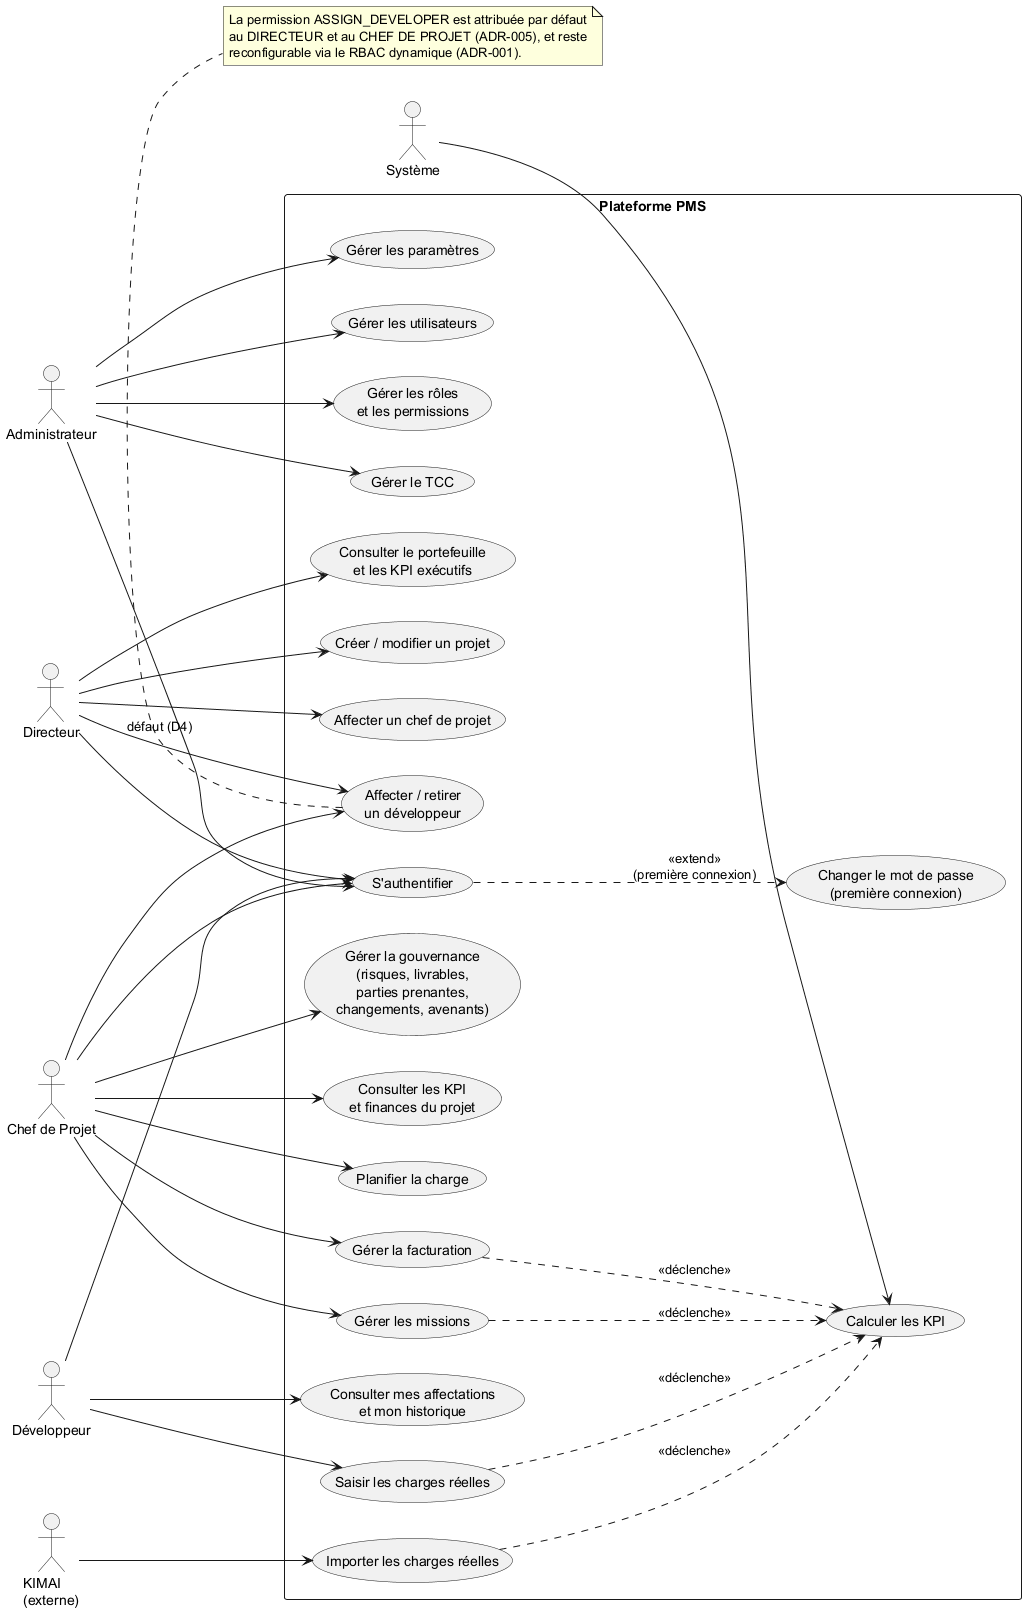

The diagram above was rendered by PlantUML. Its source (embedded in the PNG):
@startuml use_case
' PMS — Diagramme de cas d'utilisation (Phase 4). Source de vérité (ADR-023).
left to right direction
skinparam packageStyle rectangle
skinparam shadowing false

actor "Administrateur" as Admin
actor "Directeur" as Dir
actor "Chef de Projet" as PM
actor "Développeur" as Dev
actor "KIMAI\n(externe)" as Kimai
actor "Système" as Sys

rectangle "Plateforme PMS" {
  usecase "S'authentifier" as UC1
  usecase "Changer le mot de passe\n(première connexion)" as UC2

  usecase "Gérer les utilisateurs" as UCu
  usecase "Gérer les rôles\net les permissions" as UCr
  usecase "Gérer le TCC" as UCt
  usecase "Gérer les paramètres" as UCp

  usecase "Créer / modifier un projet" as UCproj
  usecase "Affecter un chef de projet" as UCapm
  usecase "Consulter le portefeuille\net les KPI exécutifs" as UCexec

  usecase "Affecter / retirer\nun développeur" as UCteam
  usecase "Planifier la charge" as UCplan
  usecase "Gérer la facturation" as UCbill
  usecase "Gérer les missions" as UCmiss
  usecase "Gérer la gouvernance\n(risques, livrables,\nparties prenantes,\nchangements, avenants)" as UCgov
  usecase "Consulter les KPI\net finances du projet" as UCpmkpi

  usecase "Saisir les charges réelles" as UCsub
  usecase "Consulter mes affectations\net mon historique" as UChist

  usecase "Calculer les KPI" as UCkpi
  usecase "Importer les charges réelles" as UCimp
}

' Authentification (tous les acteurs humains)
Admin --> UC1
Dir   --> UC1
PM    --> UC1
Dev   --> UC1
UC1 ..> UC2 : <<extend>>\n(première connexion)

' Administrateur
Admin --> UCu
Admin --> UCr
Admin --> UCt
Admin --> UCp

' Directeur
Dir --> UCproj
Dir --> UCapm
Dir --> UCexec
Dir --> UCteam : défaut (D4)

' Chef de Projet
PM --> UCteam
PM --> UCplan
PM --> UCbill
PM --> UCmiss
PM --> UCgov
PM --> UCpmkpi

' Développeur
Dev --> UCsub
Dev --> UChist

' Système / KIMAI
Kimai --> UCimp
Sys --> UCkpi
UCsub ..> UCkpi : <<déclenche>>
UCimp ..> UCkpi : <<déclenche>>
UCbill ..> UCkpi : <<déclenche>>
UCmiss ..> UCkpi : <<déclenche>>

note bottom of UCteam
  La permission ASSIGN_DEVELOPER est attribuée par défaut
  au DIRECTEUR et au CHEF DE PROJET (ADR-005), et reste
  reconfigurable via le RBAC dynamique (ADR-001).
end note
@enduml